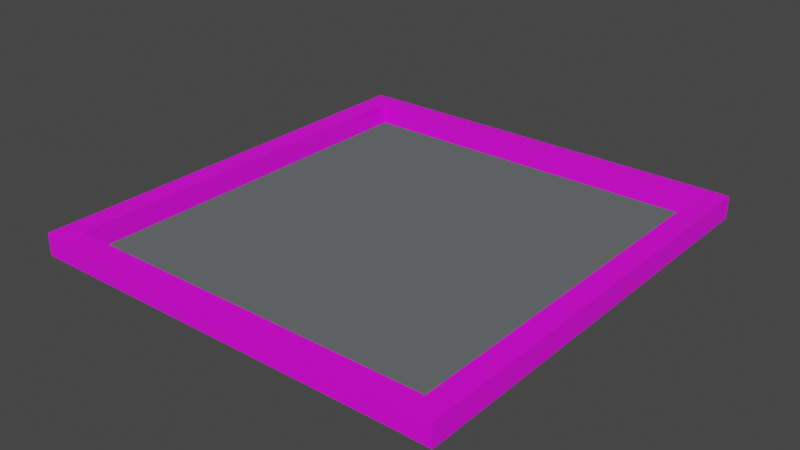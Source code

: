 # Source: area.blend  (saved by Blender 2.83.21; exported with 4.5.12 LTS)
import bpy
from mathutils import Matrix  # noqa: F401  (used for matrix-valued properties, if any)

bpy.ops.wm.read_factory_settings(use_empty=True)
scene = bpy.context.scene
scene.name = 'Scene'

# ---- collections
col_collection = bpy.data.collections.new('Collection'); scene.collection.children.link(col_collection)

# ---- images (referenced by path relative to the original .blend; pixels are not part of the script)
import os
ASSET_DIR = os.environ.get("B2B_ASSET_DIR", "")  # directory of the original .blend (textures are referenced by path, not embedded)
HERE = os.path.dirname(os.path.abspath(__file__))  # packed textures are extracted next to this script under _unpacked/

def load_image(name, relpath, width, height, colorspace="sRGB"):
    """Load a texture the original file referenced (path relative to the .blend, or extracted next to this script)."""
    p = next((c for c in (os.path.join(HERE, relpath), os.path.join(ASSET_DIR, relpath)) if relpath and os.path.exists(c)), "")
    if p:
        img = bpy.data.images.load(p, check_existing=True)
        img.name = name
    else:  # same state as the original file: an image datablock whose file is absent (Cycles renders it pink)
        img = bpy.data.images.new(name, width, height)
        img.source = "FILE"
        img.filepath = "//" + (relpath or name)
    img.colorspace_settings.name = colorspace
    return img
img_material_001_base_color = load_image('Material.001 Base Color', '', 1024, 1024, 'sRGB')
img_material_004_base_color = load_image('Material.004 Base Color', '', 1024, 1024, 'sRGB')

# ---- materials (node trees are filled in below, after node groups)
mat_material_001 = bpy.data.materials.new('Material.001')
mat_material_001.use_transparent_shadow = False
mat_material_004 = bpy.data.materials.new('Material.004')
mat_material_004.use_transparent_shadow = False

# ---- material node trees
mat_material_001.use_nodes = True; mat_material_001.node_tree.nodes.clear()
_N = mat_material_001.node_tree.nodes; _L = mat_material_001.node_tree.links
n0 = _N.new('ShaderNodeOutputMaterial'); n0.name = 'Material Output'; n0.location = (300, 300)
n1 = _N.new('ShaderNodeBackground'); n1.name = 'Background'; n1.location = (10, 300)
n1.inputs[0].default_value = (0.08848, 0.0959, 0.09851, 1.0)
n2 = _N.new('ShaderNodeTexImage'); n2.name = 'Image Texture'; n2.location = (0, 0)
n2.image = img_material_001_base_color
_L.new(n1.outputs[0], n0.inputs[0])
n0.is_active_output = True
mat_material_004.use_nodes = True; mat_material_004.node_tree.nodes.clear()
_N = mat_material_004.node_tree.nodes; _L = mat_material_004.node_tree.links
n0 = _N.new('ShaderNodeBsdfPrincipled'); n0.name = 'Principled BSDF'; n0.location = (10, 300)
n0.distribution = 'GGX'
n0.subsurface_method = 'BURLEY'
n0.inputs[3].default_value = 1.45
n0.inputs[27].default_value = (0.0, 0.0, 0.0, 1.0)
n0.inputs[28].default_value = 1.0
n1 = _N.new('ShaderNodeOutputMaterial'); n1.name = 'Material Output'; n1.location = (300, 300)
n2 = _N.new('ShaderNodeTexImage'); n2.name = 'Image Texture'; n2.location = (-280, 270)
n2.image = img_material_004_base_color
_L.new(n0.outputs[0], n1.inputs[0])
_L.new(n2.outputs[0], n0.inputs[0])
n1.is_active_output = True

# ---- world
world_world = bpy.data.worlds.new('World'); scene.world = world_world
world_world.use_nodes = True; world_world.node_tree.nodes.clear()
_N = world_world.node_tree.nodes; _L = world_world.node_tree.links
n0 = _N.new('ShaderNodeOutputWorld'); n0.name = 'World Output'; n0.location = (300, 300)
n1 = _N.new('ShaderNodeBackground'); n1.name = 'Background'; n1.location = (10, 300)
n1.inputs[0].default_value = (0.05088, 0.05088, 0.05088, 1.0)
_L.new(n1.outputs[0], n0.inputs[0])
n0.is_active_output = True
world_world.color = (0.05088, 0.05088, 0.05088)
world_world.use_sun_shadow = False
world_world.sun_shadow_jitter_overblur = 0.0

# ---- meshes
me_plane = bpy.data.meshes.new('Plane')
me_plane.from_pydata([(-1.0, -1.0, 0.0), (1.0, -1.0, 0.0), (-1.0, 1.0, 0.0), (1.0, 1.0, 0.0)], [], [(0, 1, 3, 2)])
_uv = me_plane.uv_layers.new(name='UVMap')
_uv.uv.foreach_set('vector', [0.0, 0.0, 1.0, 0.0, 1.0, 1.0, 0.0, 1.0])
me_plane.materials.append(mat_material_001)
me_plane.use_remesh_fix_poles = True
me_plane.use_remesh_preserve_attributes = False
me_plane.use_mirror_vertex_groups = False
me_plane.update()
me_cube_001 = bpy.data.meshes.new('Cube.001')
me_cube_001.from_pydata([(-1.0, -1.0, -1.0), (-1.0, -1.0, 1.0), (-1.0, 1.0, -1.0), (-1.0, 1.0, 1.0), (1.0, -1.0, -1.0), (1.0, -1.0, 1.0), (1.0, 1.0, -1.0), (1.0, 1.0, 1.0)], [], [(0, 1, 3, 2), (2, 3, 7, 6), (6, 7, 5, 4), (4, 5, 1, 0), (2, 6, 4, 0), (7, 3, 1, 5)])
_uv = me_cube_001.uv_layers.new(name='UVMap')
_uv.uv.foreach_set('vector', [0.375, 0.0, 0.625, 0.0, 0.625, 0.25, 0.375, 0.25, 0.375, 0.25, 0.625, 0.25, 0.625, 0.5, 0.375, 0.5, 0.375, 0.5, 0.625, 0.5, 0.625, 0.75, 0.375, 0.75, 0.375, 0.75, 0.625, 0.75, 0.625, 1.0, 0.375, 1.0, 0.125, 0.5, 0.375, 0.5, 0.375, 0.75, 0.125, 0.75, 0.625, 0.5, 0.875, 0.5, 0.875, 0.75, 0.625, 0.75])
me_cube_001.materials.append(mat_material_004)
me_cube_001.use_remesh_fix_poles = True
me_cube_001.use_remesh_preserve_attributes = False
me_cube_001.use_mirror_vertex_groups = False
me_cube_001.update()
me_cube_002 = bpy.data.meshes.new('Cube.002')
me_cube_002.from_pydata([(-1.0, -1.0, -1.0), (-1.0, -1.0, 1.0), (-1.0, 1.0, -1.0), (-1.0, 1.0, 1.0), (1.0, -1.0, -1.0), (1.0, -1.0, 1.0), (1.0, 1.0, -1.0), (1.0, 1.0, 1.0)], [], [(0, 1, 3, 2), (2, 3, 7, 6), (6, 7, 5, 4), (4, 5, 1, 0), (2, 6, 4, 0), (7, 3, 1, 5)])
_uv = me_cube_002.uv_layers.new(name='UVMap')
_uv.uv.foreach_set('vector', [0.375, 0.0, 0.625, 0.0, 0.625, 0.25, 0.375, 0.25, 0.375, 0.25, 0.625, 0.25, 0.625, 0.5, 0.375, 0.5, 0.375, 0.5, 0.625, 0.5, 0.625, 0.75, 0.375, 0.75, 0.375, 0.75, 0.625, 0.75, 0.625, 1.0, 0.375, 1.0, 0.125, 0.5, 0.375, 0.5, 0.375, 0.75, 0.125, 0.75, 0.625, 0.5, 0.875, 0.5, 0.875, 0.75, 0.625, 0.75])
me_cube_002.materials.append(mat_material_004)
me_cube_002.use_remesh_fix_poles = True
me_cube_002.use_remesh_preserve_attributes = False
me_cube_002.use_mirror_vertex_groups = False
me_cube_002.update()
me_cube_003 = bpy.data.meshes.new('Cube.003')
me_cube_003.from_pydata([(-1.0, -1.0, -1.0), (-1.0, -1.0, 1.0), (-1.0, 1.0, -1.0), (-1.0, 1.0, 1.0), (1.0, -1.0, -1.0), (1.0, -1.0, 1.0), (1.0, 1.0, -1.0), (1.0, 1.0, 1.0)], [], [(0, 1, 3, 2), (2, 3, 7, 6), (6, 7, 5, 4), (4, 5, 1, 0), (2, 6, 4, 0), (7, 3, 1, 5)])
_uv = me_cube_003.uv_layers.new(name='UVMap')
_uv.uv.foreach_set('vector', [0.375, 0.0, 0.625, 0.0, 0.625, 0.25, 0.375, 0.25, 0.375, 0.25, 0.625, 0.25, 0.625, 0.5, 0.375, 0.5, 0.375, 0.5, 0.625, 0.5, 0.625, 0.75, 0.375, 0.75, 0.375, 0.75, 0.625, 0.75, 0.625, 1.0, 0.375, 1.0, 0.125, 0.5, 0.375, 0.5, 0.375, 0.75, 0.125, 0.75, 0.625, 0.5, 0.875, 0.5, 0.875, 0.75, 0.625, 0.75])
me_cube_003.materials.append(mat_material_004)
me_cube_003.use_remesh_fix_poles = True
me_cube_003.use_remesh_preserve_attributes = False
me_cube_003.use_mirror_vertex_groups = False
me_cube_003.update()
me_cube_004 = bpy.data.meshes.new('Cube.004')
me_cube_004.from_pydata([(-1.0, -1.0, -1.0), (-1.0, -1.0, 1.0), (-1.0, 1.0, -1.0), (-1.0, 1.0, 1.0), (1.0, -1.0, -1.0), (1.0, -1.0, 1.0), (1.0, 1.0, -1.0), (1.0, 1.0, 1.0)], [], [(0, 1, 3, 2), (2, 3, 7, 6), (6, 7, 5, 4), (4, 5, 1, 0), (2, 6, 4, 0), (7, 3, 1, 5)])
_uv = me_cube_004.uv_layers.new(name='UVMap')
_uv.uv.foreach_set('vector', [0.375, 0.0, 0.625, 0.0, 0.625, 0.25, 0.375, 0.25, 0.375, 0.25, 0.625, 0.25, 0.625, 0.5, 0.375, 0.5, 0.375, 0.5, 0.625, 0.5, 0.625, 0.75, 0.375, 0.75, 0.375, 0.75, 0.625, 0.75, 0.625, 1.0, 0.375, 1.0, 0.125, 0.5, 0.375, 0.5, 0.375, 0.75, 0.125, 0.75, 0.625, 0.5, 0.875, 0.5, 0.875, 0.75, 0.625, 0.75])
me_cube_004.materials.append(mat_material_004)
me_cube_004.use_remesh_fix_poles = True
me_cube_004.use_remesh_preserve_attributes = False
me_cube_004.use_mirror_vertex_groups = False
me_cube_004.update()

# ---- objects
ob_plane = bpy.data.objects.new('Plane', me_plane)
ob_cube = bpy.data.objects.new('Cube', me_cube_001)
ob_cube_001 = bpy.data.objects.new('Cube.001', me_cube_002)
ob_cube_002 = bpy.data.objects.new('Cube.002', me_cube_003)
ob_cube_003 = bpy.data.objects.new('Cube.003', me_cube_004)

# ---- transforms, parenting, visibility, modifiers, constraints
ob_plane.location = (0.0, 0.0, 0.0)
ob_plane.scale = (18.87, 18.87, 18.87)
ob_plane.lineart.crease_threshold = 0.0
ob_cube.location = (18.04, 0.3246, 0.9544)
ob_cube.scale = (1.0, 19.84, 1.0)
ob_cube.lineart.crease_threshold = 0.0
ob_cube_001.location = (-17.83, 0.02895, 0.9544)
ob_cube_001.scale = (1.0, 19.84, 1.0)
ob_cube_001.lineart.crease_threshold = 0.0
ob_cube_002.location = (0.06026, -18.76, 0.9544)
ob_cube_002.rotation_euler = (0.0, -0.0, -1.561)
ob_cube_002.scale = (0.9492, 18.83, 0.9492)
ob_cube_002.lineart.crease_threshold = 0.0
ob_cube_003.location = (0.06026, 19.24, 0.9544)
ob_cube_003.rotation_euler = (0.0, -0.0, -1.561)
ob_cube_003.scale = (0.9492, 18.83, 0.9492)
ob_cube_003.lineart.crease_threshold = 0.0

# ---- collection membership
col_collection.objects.link(ob_plane)
col_collection.objects.link(ob_cube)
col_collection.objects.link(ob_cube_001)
col_collection.objects.link(ob_cube_002)
col_collection.objects.link(ob_cube_003)

# ---- scene / render settings (as saved in the file)
scene.frame_start = 1; scene.frame_end = 250; scene.frame_set(0)
scene.render.engine = 'BLENDER_EEVEE_NEXT'
scene.cycles.use_denoising = False
scene.cycles.samples = 128
scene.cycles.sampling_pattern = 'TABULATED_SOBOL'
scene.cycles.use_adaptive_sampling = False
scene.cycles.use_light_tree = False
scene.view_settings.view_transform = 'Filmic'
bpy.context.view_layer.update()

# ---- added for rendering (the .blend has no active camera and no usable light): camera, sun
cam_auto = bpy.data.cameras.new('AutoCamera')
cam_auto.lens = 50.0
cam_auto.sensor_width = 36.0
cam_auto.clip_end = 1000.0
ob_auto_camera = bpy.data.objects.new('AutoCamera', cam_auto)
scene.collection.objects.link(ob_auto_camera)
ob_auto_camera.location = (51.2785, -61.1984, 41.9111)
ob_auto_camera.rotation_euler = (1.09748, -7.21219e-08, 0.694738)
scene.camera = ob_auto_camera
light_auto_sun = bpy.data.lights.new('AutoSun', 'SUN')
light_auto_sun.energy = 3.0
light_auto_sun.angle = 0.0523599
ob_auto_sun = bpy.data.objects.new('AutoSun', light_auto_sun)
scene.collection.objects.link(ob_auto_sun)
ob_auto_sun.rotation_euler = (0.872665, 0.174533, 0.523599)
bpy.context.view_layer.update()
